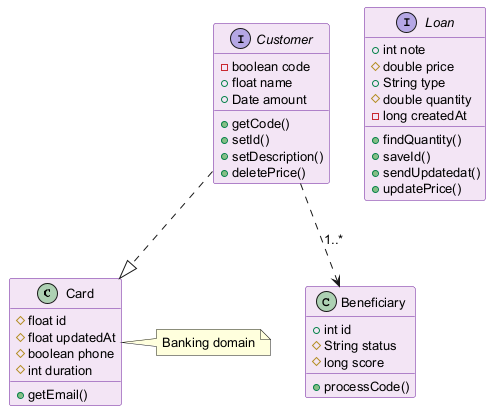

The diagram above was rendered by PlantUML. Its source (embedded in the PNG):
@startuml
skinparam backgroundColor #FFFFFF
skinparam classBackgroundColor #F3E5F5
skinparam classBorderColor #6A1B9A
skinparam defaultFontSize 13
class Card {
  #float id
  #float updatedAt
  #boolean phone
  #int duration
  +getEmail()
}
class Beneficiary {
  +int id
  #String status
  #long score
  +processCode()
}
interface Loan {
  +int note
  #double price
  +String type
  #double quantity
  -long createdAt
  +findQuantity()
  +saveId()
  +sendUpdatedat()
  +updatePrice()
}
interface Customer {
  -boolean code
  +float name
  +Date amount
  +getCode()
  +setId()
  +setDescription()
  +deletePrice()
}
Customer ..|> Card
Customer ..> Beneficiary : "1..*"
note right of Card : Banking domain
@enduml